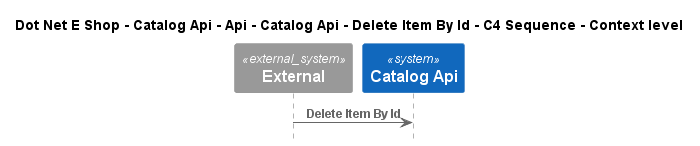

The diagram above was rendered by PlantUML. Its source (embedded in the PNG):
@startuml
!include ..\..\..\..\..\..\..\..\..\.c4s\C4_Sequence.puml

title Dot Net E Shop - Catalog Api - Api - Catalog Api - Delete Item By Id - C4 Sequence - Context level

System_Ext(C4InterFlow.SoftwareSystems.ExternalSystem, "External", "")
System(DotNetEShop.SoftwareSystems.CatalogApi, "Catalog Api", "")

Rel(C4InterFlow.SoftwareSystems.ExternalSystem, DotNetEShop.SoftwareSystems.CatalogApi, "Delete Item By Id")


@enduml